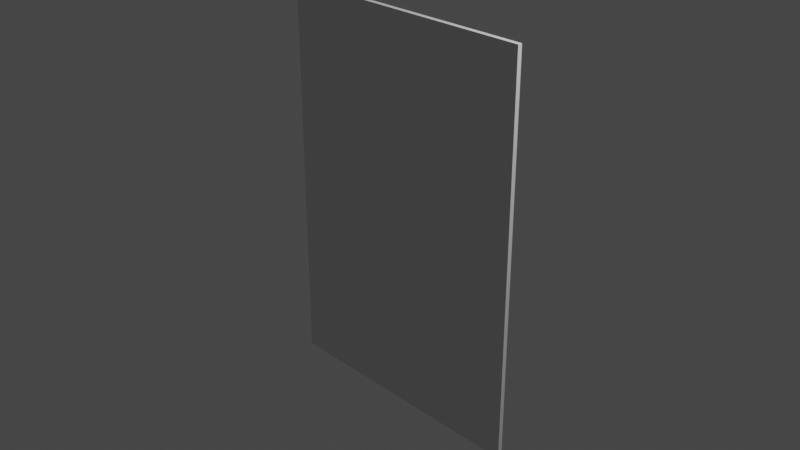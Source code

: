 # Source: card.blend  (saved by Blender 3.5.10; exported with 4.5.12 LTS)
import bpy
from mathutils import Matrix  # noqa: F401  (used for matrix-valued properties, if any)

bpy.ops.wm.read_factory_settings(use_empty=True)
scene = bpy.context.scene
scene.name = 'Scene'

# ---- collections
col_collection = bpy.data.collections.new('Collection'); scene.collection.children.link(col_collection)

# ---- materials (node trees are filled in below, after node groups)
mat_material = bpy.data.materials.new('Material')
mat_material.alpha_threshold = 0.0
mat_material.use_transparent_shadow = False
mat_material.roughness = 0.5
mat_material.line_color = (0.0, 0.0, 0.0, 1.0)

# ---- material node trees
mat_material.use_nodes = True; mat_material.node_tree.nodes.clear()
_N = mat_material.node_tree.nodes; _L = mat_material.node_tree.links
n0 = _N.new('ShaderNodeOutputMaterial'); n0.name = 'Material Output'; n0.location = (300, 300)
n1 = _N.new('ShaderNodeBsdfPrincipled'); n1.name = 'Principled BSDF'; n1.location = (10, 300)
n1.distribution = 'GGX'
n1.subsurface_method = 'RANDOM_WALK_SKIN'
n1.inputs[3].default_value = 1.45
n1.inputs[27].default_value = (0.0, 0.0, 0.0, 1.0)
n1.inputs[28].default_value = 1.0
_L.new(n1.outputs[0], n0.inputs[0])
n0.is_active_output = True

# ---- world
world_world = bpy.data.worlds.new('World'); scene.world = world_world
world_world.use_nodes = True; world_world.node_tree.nodes.clear()
_N = world_world.node_tree.nodes; _L = world_world.node_tree.links
n0 = _N.new('ShaderNodeOutputWorld'); n0.name = 'World Output'; n0.location = (300, 300)
n1 = _N.new('ShaderNodeBackground'); n1.name = 'Background'; n1.location = (10, 300)
n1.inputs[0].default_value = (0.05088, 0.05088, 0.05088, 1.0)
_L.new(n1.outputs[0], n0.inputs[0])
n0.is_active_output = True
world_world.color = (0.05088, 0.05088, 0.05088)
world_world.use_sun_shadow = False
world_world.sun_shadow_jitter_overblur = 0.0

# ---- cameras
cam_camera = bpy.data.cameras.new('Camera')
cam_camera.clip_end = 100.0
cam_camera.ortho_scale = 7.314

# ---- lights
light_light = bpy.data.lights.new('Light', 'POINT')
light_light.transmission_factor = 0.0
light_light.energy = 1000.0
light_light.shadow_soft_size = 0.1
light_light.shadow_maximum_resolution = 0.006
light_light.use_absolute_resolution = True

# ---- meshes
me_cube = bpy.data.meshes.new('Cube')
me_cube.from_pydata([(1.483, 0.02394, 2.164), (1.483, 0.02394, -2.164), (1.483, -0.02394, 2.164), (1.483, -0.02394, -2.164), (-1.483, 0.02394, 2.164), (-1.483, 0.02394, -2.164), (-1.483, -0.02394, 2.164), (-1.483, -0.02394, -2.164), (-1.483, -0.02394, -0.3527), (1.483, -0.02394, -0.3527)], [], [(0, 4, 6, 2), (9, 2, 6, 8), (7, 8, 6, 4, 5), (5, 1, 3, 7), (1, 0, 2, 9, 3), (5, 4, 0, 1), (3, 9, 8, 7)])
_uv = me_cube.uv_layers.new(name='UVMap')
_uv.uv.foreach_set('vector', [0.9778, 0.2663, 0.7191, 0.2916, 0.7151, 0.2878, 0.9822, 0.2604, 0.6852, 0.4185, 0.6852, 0.9999, 8.277e-05, 0.9999, 8.279e-05, 0.4185, 0.7129, 0.6693, 0.7125, 0.5048, 0.7151, 0.2878, 0.7191, 0.2916, 0.7173, 0.6634, 0.7173, 0.6634, 0.9759, 0.6383, 0.9799, 0.6421, 0.7129, 0.6693, 0.9759, 0.6383, 0.9778, 0.2663, 0.9822, 0.2604, 0.9822, 0.4848, 0.9799, 0.6421, 0.7173, 0.6634, 0.7191, 0.2916, 0.9778, 0.2663, 0.9759, 0.6383, 0.6852, 8.274e-05, 0.6852, 0.4185, 8.279e-05, 0.4185, 8.279e-05, 8.274e-05])
me_cube.materials.append(mat_material)
me_cube.use_mirror_vertex_groups = False
me_cube.update()

# ---- objects
ob_cube = bpy.data.objects.new('Cube', me_cube)
ob_light = bpy.data.objects.new('Light', light_light)
ob_camera = bpy.data.objects.new('Camera', cam_camera)
ob_empty = bpy.data.objects.new('Empty', None)

# ---- transforms, parenting, visibility, modifiers, constraints
ob_cube.location = (0.0, 0.0, 0.0)
ob_cube.lock_rotations_4d = False
ob_cube.empty_display_type = 'ARROWS'
ob_cube.lineart.crease_threshold = 0.0
ob_light.location = (4.076, 1.005, 5.904)
ob_light.rotation_euler = (0.6503, 0.05522, 1.866)
ob_light.lock_rotations_4d = False
ob_light.empty_display_type = 'ARROWS'
ob_light.color = (0.0, 0.0, 0.0, 0.0)
ob_light.lineart.crease_threshold = 0.0
ob_camera.location = (7.359, -6.926, 4.958)
ob_camera.rotation_euler = (1.109, 0.0, 0.8149)
ob_camera.lock_rotations_4d = False
ob_camera.empty_display_type = 'ARROWS'
ob_camera.color = (0.0, 0.0, 0.0, 0.0)
ob_camera.display_type = 'WIRE'
ob_camera.lineart.crease_threshold = 0.0
ob_empty.location = (0.07876, 0.0, 0.2166)
ob_empty.rotation_euler = (1.571, -0.0, -0.0)
ob_empty.empty_display_type = 'IMAGE'
ob_empty.empty_display_size = 5.0

# ---- collection membership
col_collection.objects.link(ob_cube)
col_collection.objects.link(ob_light)
col_collection.objects.link(ob_camera)
col_collection.objects.link(ob_empty)

# ---- scene / render settings (as saved in the file)
scene.camera = ob_camera
scene.frame_start = 1; scene.frame_end = 250; scene.frame_set(1)
scene.render.engine = 'BLENDER_EEVEE_NEXT'
scene.cycles.sampling_pattern = 'TABULATED_SOBOL'
scene.view_settings.view_transform = 'Filmic'
bpy.context.view_layer.update()
